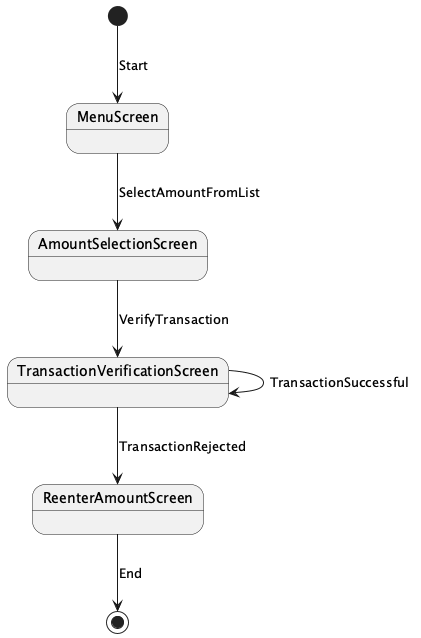

The diagram above was rendered by PlantUML. Its source (embedded in the PNG):
@startuml
[*] --> MenuScreen : Start

MenuScreen --> AmountSelectionScreen : SelectAmountFromList
AmountSelectionScreen --> TransactionVerificationScreen : VerifyTransaction
TransactionVerificationScreen --> TransactionVerificationScreen : TransactionSuccessful
TransactionVerificationScreen --> ReenterAmountScreen : TransactionRejected

ReenterAmountScreen --> [*] : End

@enduml